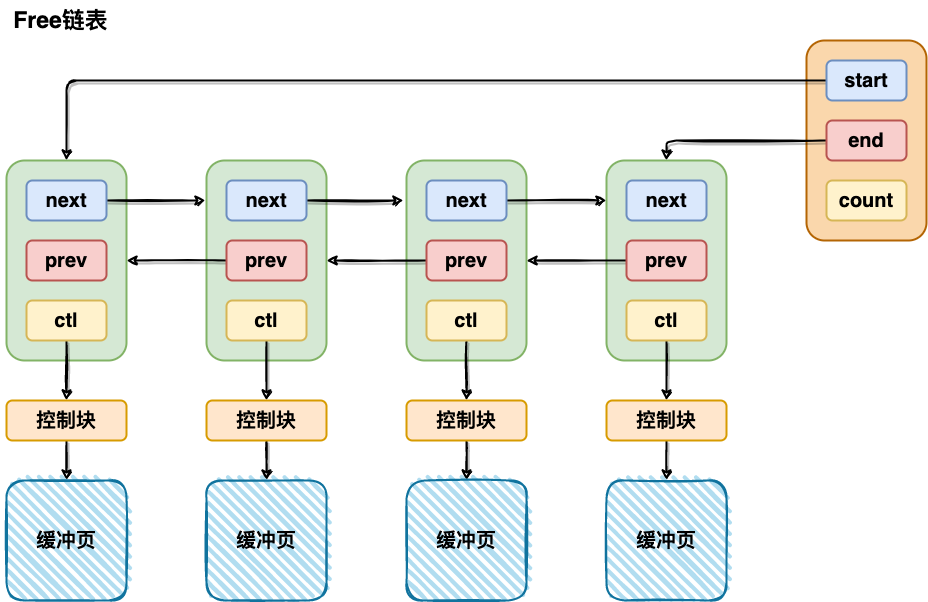

The diagram above was exported from draw.io. Its source (the exported page's mxGraphModel, read from the mxfile embedded in the PNG):
<mxGraphModel dx="1577" dy="2059" grid="1" gridSize="10" guides="1" tooltips="1" connect="1" arrows="1" fold="1" page="1" pageScale="1" pageWidth="827" pageHeight="1169" math="0" shadow="0">
  <root>
    <mxCell id="0" />
    <mxCell id="1" parent="0" />
    <mxCell id="xlf5OFWuZGYbSsyeMgTy-2" value="" style="rounded=1;whiteSpace=wrap;html=1;strokeWidth=2;fillWeight=4;hachureGap=8;hachureAngle=45;fillColor=#d5e8d4;sketch=0;shadow=0;glass=0;strokeColor=#82b366;fontStyle=1;fontSize=20;" vertex="1" parent="1">
      <mxGeometry x="360" y="120" width="120" height="200" as="geometry" />
    </mxCell>
    <mxCell id="xlf5OFWuZGYbSsyeMgTy-3" value="" style="rounded=1;whiteSpace=wrap;html=1;strokeWidth=2;fillWeight=4;hachureGap=8;hachureAngle=45;fillColor=#d5e8d4;sketch=0;shadow=0;glass=0;strokeColor=#82b366;fontStyle=1;fontSize=20;" vertex="1" parent="1">
      <mxGeometry x="560" y="120" width="120" height="200" as="geometry" />
    </mxCell>
    <mxCell id="xlf5OFWuZGYbSsyeMgTy-4" value="" style="rounded=1;whiteSpace=wrap;html=1;strokeWidth=2;fillWeight=4;hachureGap=8;hachureAngle=45;fillColor=#d5e8d4;sketch=0;shadow=0;glass=0;strokeColor=#82b366;fontStyle=1;fontSize=20;" vertex="1" parent="1">
      <mxGeometry x="760" y="120" width="120" height="200" as="geometry" />
    </mxCell>
    <mxCell id="xlf5OFWuZGYbSsyeMgTy-5" value="" style="rounded=1;whiteSpace=wrap;html=1;strokeWidth=2;fillWeight=4;hachureGap=8;hachureAngle=45;fillColor=#d5e8d4;sketch=0;shadow=0;glass=0;strokeColor=#82b366;fontStyle=1;fontSize=20;" vertex="1" parent="1">
      <mxGeometry x="960" y="120" width="120" height="200" as="geometry" />
    </mxCell>
    <mxCell id="xlf5OFWuZGYbSsyeMgTy-21" style="edgeStyle=orthogonalEdgeStyle;rounded=0;orthogonalLoop=1;jettySize=auto;html=1;exitX=1;exitY=0.5;exitDx=0;exitDy=0;entryX=-0.008;entryY=0.2;entryDx=0;entryDy=0;entryPerimeter=0;strokeWidth=2;sketch=1;shadow=1;fontStyle=1;fontSize=20;" edge="1" parent="1" source="xlf5OFWuZGYbSsyeMgTy-6" target="xlf5OFWuZGYbSsyeMgTy-3">
      <mxGeometry relative="1" as="geometry" />
    </mxCell>
    <mxCell id="xlf5OFWuZGYbSsyeMgTy-6" value="next" style="rounded=1;whiteSpace=wrap;html=1;strokeWidth=2;fillWeight=4;hachureGap=8;hachureAngle=45;fillColor=#dae8fc;sketch=0;shadow=0;glass=0;strokeColor=#6c8ebf;fontStyle=1;fontSize=20;" vertex="1" parent="1">
      <mxGeometry x="380" y="140" width="80" height="40" as="geometry" />
    </mxCell>
    <mxCell id="xlf5OFWuZGYbSsyeMgTy-7" value="prev" style="rounded=1;whiteSpace=wrap;html=1;strokeWidth=2;fillWeight=4;hachureGap=8;hachureAngle=45;fillColor=#f8cecc;sketch=0;shadow=0;glass=0;strokeColor=#b85450;fontStyle=1;fontSize=20;" vertex="1" parent="1">
      <mxGeometry x="380" y="200" width="80" height="40" as="geometry" />
    </mxCell>
    <mxCell id="xlf5OFWuZGYbSsyeMgTy-42" style="edgeStyle=orthogonalEdgeStyle;rounded=1;sketch=1;orthogonalLoop=1;jettySize=auto;html=1;exitX=0.5;exitY=1;exitDx=0;exitDy=0;entryX=0.5;entryY=0;entryDx=0;entryDy=0;shadow=1;strokeWidth=2;fontStyle=1;fontSize=20;" edge="1" parent="1" source="xlf5OFWuZGYbSsyeMgTy-8" target="xlf5OFWuZGYbSsyeMgTy-27">
      <mxGeometry relative="1" as="geometry" />
    </mxCell>
    <mxCell id="xlf5OFWuZGYbSsyeMgTy-8" value="ctl" style="rounded=1;whiteSpace=wrap;html=1;strokeWidth=2;fillWeight=4;hachureGap=8;hachureAngle=45;fillColor=#fff2cc;sketch=0;shadow=0;glass=0;strokeColor=#d6b656;fontStyle=1;fontSize=20;" vertex="1" parent="1">
      <mxGeometry x="380" y="260" width="80" height="40" as="geometry" />
    </mxCell>
    <mxCell id="xlf5OFWuZGYbSsyeMgTy-20" style="edgeStyle=orthogonalEdgeStyle;rounded=0;orthogonalLoop=1;jettySize=auto;html=1;exitX=1;exitY=0.5;exitDx=0;exitDy=0;entryX=-0.025;entryY=0.2;entryDx=0;entryDy=0;entryPerimeter=0;strokeWidth=2;sketch=1;shadow=1;fontStyle=1;fontSize=20;" edge="1" parent="1" source="xlf5OFWuZGYbSsyeMgTy-10" target="xlf5OFWuZGYbSsyeMgTy-4">
      <mxGeometry relative="1" as="geometry" />
    </mxCell>
    <mxCell id="xlf5OFWuZGYbSsyeMgTy-10" value="next" style="rounded=1;whiteSpace=wrap;html=1;strokeWidth=2;fillWeight=4;hachureGap=8;hachureAngle=45;fillColor=#dae8fc;sketch=0;shadow=0;glass=0;strokeColor=#6c8ebf;fontStyle=1;fontSize=20;" vertex="1" parent="1">
      <mxGeometry x="580" y="140" width="80" height="40" as="geometry" />
    </mxCell>
    <mxCell id="xlf5OFWuZGYbSsyeMgTy-22" style="edgeStyle=orthogonalEdgeStyle;rounded=1;orthogonalLoop=1;jettySize=auto;html=1;entryX=1;entryY=0.5;entryDx=0;entryDy=0;strokeWidth=2;sketch=1;shadow=1;fontStyle=1;fontSize=20;" edge="1" parent="1" source="xlf5OFWuZGYbSsyeMgTy-11" target="xlf5OFWuZGYbSsyeMgTy-2">
      <mxGeometry relative="1" as="geometry" />
    </mxCell>
    <mxCell id="xlf5OFWuZGYbSsyeMgTy-11" value="prev" style="rounded=1;whiteSpace=wrap;html=1;strokeWidth=2;fillWeight=4;hachureGap=8;hachureAngle=45;fillColor=#f8cecc;sketch=0;shadow=0;glass=0;strokeColor=#b85450;fontStyle=1;fontSize=20;" vertex="1" parent="1">
      <mxGeometry x="580" y="200" width="80" height="40" as="geometry" />
    </mxCell>
    <mxCell id="xlf5OFWuZGYbSsyeMgTy-43" style="edgeStyle=orthogonalEdgeStyle;rounded=1;sketch=1;orthogonalLoop=1;jettySize=auto;html=1;exitX=0.5;exitY=1;exitDx=0;exitDy=0;entryX=0.5;entryY=0;entryDx=0;entryDy=0;shadow=1;strokeWidth=2;fontStyle=1;fontSize=20;" edge="1" parent="1" source="xlf5OFWuZGYbSsyeMgTy-12" target="xlf5OFWuZGYbSsyeMgTy-28">
      <mxGeometry relative="1" as="geometry" />
    </mxCell>
    <mxCell id="xlf5OFWuZGYbSsyeMgTy-12" value="ctl" style="rounded=1;whiteSpace=wrap;html=1;strokeWidth=2;fillWeight=4;hachureGap=8;hachureAngle=45;fillColor=#fff2cc;sketch=0;shadow=0;glass=0;strokeColor=#d6b656;fontStyle=1;fontSize=20;" vertex="1" parent="1">
      <mxGeometry x="580" y="260" width="80" height="40" as="geometry" />
    </mxCell>
    <mxCell id="xlf5OFWuZGYbSsyeMgTy-24" style="edgeStyle=orthogonalEdgeStyle;rounded=0;orthogonalLoop=1;jettySize=auto;html=1;entryX=0;entryY=0.2;entryDx=0;entryDy=0;entryPerimeter=0;strokeWidth=2;sketch=1;shadow=1;fontStyle=1;fontSize=20;" edge="1" parent="1" source="xlf5OFWuZGYbSsyeMgTy-13" target="xlf5OFWuZGYbSsyeMgTy-5">
      <mxGeometry relative="1" as="geometry" />
    </mxCell>
    <mxCell id="xlf5OFWuZGYbSsyeMgTy-13" value="next" style="rounded=1;whiteSpace=wrap;html=1;strokeWidth=2;fillWeight=4;hachureGap=8;hachureAngle=45;fillColor=#dae8fc;sketch=0;shadow=0;glass=0;strokeColor=#6c8ebf;fontStyle=1;fontSize=20;" vertex="1" parent="1">
      <mxGeometry x="780" y="140" width="80" height="40" as="geometry" />
    </mxCell>
    <mxCell id="xlf5OFWuZGYbSsyeMgTy-26" style="edgeStyle=orthogonalEdgeStyle;rounded=0;orthogonalLoop=1;jettySize=auto;html=1;entryX=1;entryY=0.5;entryDx=0;entryDy=0;strokeWidth=2;sketch=1;shadow=1;fontStyle=1;fontSize=20;" edge="1" parent="1" source="xlf5OFWuZGYbSsyeMgTy-14" target="xlf5OFWuZGYbSsyeMgTy-3">
      <mxGeometry relative="1" as="geometry" />
    </mxCell>
    <mxCell id="xlf5OFWuZGYbSsyeMgTy-14" value="prev" style="rounded=1;whiteSpace=wrap;html=1;strokeWidth=2;fillWeight=4;hachureGap=8;hachureAngle=45;fillColor=#f8cecc;sketch=0;shadow=0;glass=0;strokeColor=#b85450;fontStyle=1;fontSize=20;" vertex="1" parent="1">
      <mxGeometry x="780" y="200" width="80" height="40" as="geometry" />
    </mxCell>
    <mxCell id="xlf5OFWuZGYbSsyeMgTy-44" style="edgeStyle=orthogonalEdgeStyle;rounded=1;sketch=1;orthogonalLoop=1;jettySize=auto;html=1;exitX=0.5;exitY=1;exitDx=0;exitDy=0;entryX=0.5;entryY=0;entryDx=0;entryDy=0;shadow=1;strokeWidth=2;fontStyle=1;fontSize=20;" edge="1" parent="1" source="xlf5OFWuZGYbSsyeMgTy-15" target="xlf5OFWuZGYbSsyeMgTy-29">
      <mxGeometry relative="1" as="geometry" />
    </mxCell>
    <mxCell id="xlf5OFWuZGYbSsyeMgTy-15" value="ctl" style="rounded=1;whiteSpace=wrap;html=1;strokeWidth=2;fillWeight=4;hachureGap=8;hachureAngle=45;fillColor=#fff2cc;sketch=0;shadow=0;glass=0;strokeColor=#d6b656;fontStyle=1;fontSize=20;" vertex="1" parent="1">
      <mxGeometry x="780" y="260" width="80" height="40" as="geometry" />
    </mxCell>
    <mxCell id="xlf5OFWuZGYbSsyeMgTy-16" value="next" style="rounded=1;whiteSpace=wrap;html=1;strokeWidth=2;fillWeight=4;hachureGap=8;hachureAngle=45;fillColor=#dae8fc;sketch=0;shadow=0;glass=0;strokeColor=#6c8ebf;fontStyle=1;fontSize=20;" vertex="1" parent="1">
      <mxGeometry x="980" y="140" width="80" height="40" as="geometry" />
    </mxCell>
    <mxCell id="xlf5OFWuZGYbSsyeMgTy-25" style="edgeStyle=orthogonalEdgeStyle;rounded=0;orthogonalLoop=1;jettySize=auto;html=1;entryX=1;entryY=0.5;entryDx=0;entryDy=0;strokeWidth=2;sketch=1;shadow=1;fontStyle=1;fontSize=20;" edge="1" parent="1" source="xlf5OFWuZGYbSsyeMgTy-17" target="xlf5OFWuZGYbSsyeMgTy-4">
      <mxGeometry relative="1" as="geometry" />
    </mxCell>
    <mxCell id="xlf5OFWuZGYbSsyeMgTy-17" value="prev" style="rounded=1;whiteSpace=wrap;html=1;strokeWidth=2;fillWeight=4;hachureGap=8;hachureAngle=45;fillColor=#f8cecc;sketch=0;shadow=0;glass=0;strokeColor=#b85450;fontStyle=1;fontSize=20;" vertex="1" parent="1">
      <mxGeometry x="980" y="200" width="80" height="40" as="geometry" />
    </mxCell>
    <mxCell id="xlf5OFWuZGYbSsyeMgTy-45" style="edgeStyle=orthogonalEdgeStyle;rounded=1;sketch=1;orthogonalLoop=1;jettySize=auto;html=1;exitX=0.5;exitY=1;exitDx=0;exitDy=0;shadow=1;strokeWidth=2;fontStyle=1;fontSize=20;" edge="1" parent="1" source="xlf5OFWuZGYbSsyeMgTy-18" target="xlf5OFWuZGYbSsyeMgTy-30">
      <mxGeometry relative="1" as="geometry" />
    </mxCell>
    <mxCell id="xlf5OFWuZGYbSsyeMgTy-18" value="ctl" style="rounded=1;whiteSpace=wrap;html=1;strokeWidth=2;fillWeight=4;hachureGap=8;hachureAngle=45;fillColor=#fff2cc;sketch=0;shadow=0;glass=0;strokeColor=#d6b656;fontStyle=1;fontSize=20;" vertex="1" parent="1">
      <mxGeometry x="980" y="260" width="80" height="40" as="geometry" />
    </mxCell>
    <mxCell id="xlf5OFWuZGYbSsyeMgTy-50" style="edgeStyle=orthogonalEdgeStyle;rounded=1;sketch=1;orthogonalLoop=1;jettySize=auto;html=1;exitX=0.5;exitY=1;exitDx=0;exitDy=0;shadow=1;strokeWidth=2;fontStyle=1;fontSize=20;" edge="1" parent="1" source="xlf5OFWuZGYbSsyeMgTy-27" target="xlf5OFWuZGYbSsyeMgTy-46">
      <mxGeometry relative="1" as="geometry" />
    </mxCell>
    <mxCell id="xlf5OFWuZGYbSsyeMgTy-27" value="控制块" style="rounded=1;whiteSpace=wrap;html=1;strokeWidth=2;fillWeight=4;hachureGap=8;hachureAngle=45;fillColor=#ffe6cc;sketch=0;shadow=0;glass=0;strokeColor=#d79b00;fontStyle=1;fontSize=20;" vertex="1" parent="1">
      <mxGeometry x="360" y="360" width="120" height="40" as="geometry" />
    </mxCell>
    <mxCell id="xlf5OFWuZGYbSsyeMgTy-51" style="edgeStyle=orthogonalEdgeStyle;rounded=1;sketch=1;orthogonalLoop=1;jettySize=auto;html=1;exitX=0.5;exitY=1;exitDx=0;exitDy=0;shadow=1;strokeWidth=2;fontStyle=1;fontSize=20;" edge="1" parent="1" source="xlf5OFWuZGYbSsyeMgTy-28" target="xlf5OFWuZGYbSsyeMgTy-47">
      <mxGeometry relative="1" as="geometry" />
    </mxCell>
    <mxCell id="xlf5OFWuZGYbSsyeMgTy-28" value="控制块" style="rounded=1;whiteSpace=wrap;html=1;strokeWidth=2;fillWeight=4;hachureGap=8;hachureAngle=45;fillColor=#ffe6cc;sketch=0;shadow=0;glass=0;strokeColor=#d79b00;fontStyle=1;fontSize=20;" vertex="1" parent="1">
      <mxGeometry x="560" y="360" width="120" height="40" as="geometry" />
    </mxCell>
    <mxCell id="xlf5OFWuZGYbSsyeMgTy-52" style="edgeStyle=orthogonalEdgeStyle;rounded=1;sketch=1;orthogonalLoop=1;jettySize=auto;html=1;exitX=0.5;exitY=1;exitDx=0;exitDy=0;shadow=1;strokeWidth=2;fontStyle=1;fontSize=20;" edge="1" parent="1" source="xlf5OFWuZGYbSsyeMgTy-29" target="xlf5OFWuZGYbSsyeMgTy-48">
      <mxGeometry relative="1" as="geometry" />
    </mxCell>
    <mxCell id="xlf5OFWuZGYbSsyeMgTy-29" value="控制块" style="rounded=1;whiteSpace=wrap;html=1;strokeWidth=2;fillWeight=4;hachureGap=8;hachureAngle=45;fillColor=#ffe6cc;sketch=0;shadow=0;glass=0;strokeColor=#d79b00;fontStyle=1;fontSize=20;" vertex="1" parent="1">
      <mxGeometry x="760" y="360" width="120" height="40" as="geometry" />
    </mxCell>
    <mxCell id="xlf5OFWuZGYbSsyeMgTy-53" style="edgeStyle=orthogonalEdgeStyle;rounded=1;sketch=1;orthogonalLoop=1;jettySize=auto;html=1;exitX=0.5;exitY=1;exitDx=0;exitDy=0;shadow=1;strokeWidth=2;fontStyle=1;fontSize=20;" edge="1" parent="1" source="xlf5OFWuZGYbSsyeMgTy-30" target="xlf5OFWuZGYbSsyeMgTy-49">
      <mxGeometry relative="1" as="geometry" />
    </mxCell>
    <mxCell id="xlf5OFWuZGYbSsyeMgTy-30" value="控制块" style="rounded=1;whiteSpace=wrap;html=1;strokeWidth=2;fillWeight=4;hachureGap=8;hachureAngle=45;fillColor=#ffe6cc;sketch=0;shadow=0;glass=0;strokeColor=#d79b00;fontStyle=1;fontSize=20;" vertex="1" parent="1">
      <mxGeometry x="960" y="360" width="120" height="40" as="geometry" />
    </mxCell>
    <mxCell id="xlf5OFWuZGYbSsyeMgTy-35" value="" style="rounded=1;whiteSpace=wrap;html=1;strokeWidth=2;fillWeight=4;hachureGap=8;hachureAngle=45;fillColor=#fad7ac;sketch=0;shadow=0;glass=0;strokeColor=#b46504;fontStyle=1;fontSize=20;" vertex="1" parent="1">
      <mxGeometry x="1160" width="120" height="200" as="geometry" />
    </mxCell>
    <mxCell id="xlf5OFWuZGYbSsyeMgTy-39" value="" style="edgeStyle=orthogonalEdgeStyle;rounded=1;sketch=1;orthogonalLoop=1;jettySize=auto;html=1;shadow=1;strokeWidth=2;fontStyle=1;fontSize=20;" edge="1" parent="1" source="xlf5OFWuZGYbSsyeMgTy-36" target="xlf5OFWuZGYbSsyeMgTy-2">
      <mxGeometry relative="1" as="geometry" />
    </mxCell>
    <mxCell id="xlf5OFWuZGYbSsyeMgTy-36" value="start" style="rounded=1;whiteSpace=wrap;html=1;strokeWidth=2;fillWeight=4;hachureGap=8;hachureAngle=45;fillColor=#dae8fc;sketch=0;shadow=0;glass=0;strokeColor=#6c8ebf;fontStyle=1;fontSize=20;" vertex="1" parent="1">
      <mxGeometry x="1180" y="20" width="80" height="40" as="geometry" />
    </mxCell>
    <mxCell id="xlf5OFWuZGYbSsyeMgTy-40" style="edgeStyle=orthogonalEdgeStyle;rounded=1;sketch=1;orthogonalLoop=1;jettySize=auto;html=1;entryX=0.5;entryY=0;entryDx=0;entryDy=0;shadow=1;strokeWidth=2;exitX=0;exitY=0.5;exitDx=0;exitDy=0;fontStyle=1;fontSize=20;" edge="1" parent="1" source="xlf5OFWuZGYbSsyeMgTy-37" target="xlf5OFWuZGYbSsyeMgTy-5">
      <mxGeometry relative="1" as="geometry">
        <Array as="points">
          <mxPoint x="1180" y="100" />
          <mxPoint x="1020" y="100" />
        </Array>
      </mxGeometry>
    </mxCell>
    <mxCell id="xlf5OFWuZGYbSsyeMgTy-37" value="end" style="rounded=1;whiteSpace=wrap;html=1;strokeWidth=2;fillWeight=4;hachureGap=8;hachureAngle=45;fillColor=#f8cecc;sketch=0;shadow=0;glass=0;strokeColor=#b85450;fontStyle=1;fontSize=20;" vertex="1" parent="1">
      <mxGeometry x="1180" y="80" width="80" height="40" as="geometry" />
    </mxCell>
    <mxCell id="xlf5OFWuZGYbSsyeMgTy-38" value="count" style="rounded=1;whiteSpace=wrap;html=1;strokeWidth=2;fillWeight=4;hachureGap=8;hachureAngle=45;fillColor=#fff2cc;sketch=0;shadow=0;glass=0;strokeColor=#d6b656;fontStyle=1;fontSize=20;" vertex="1" parent="1">
      <mxGeometry x="1180" y="140" width="80" height="40" as="geometry" />
    </mxCell>
    <mxCell id="xlf5OFWuZGYbSsyeMgTy-46" value="缓冲页" style="rounded=1;whiteSpace=wrap;html=1;strokeWidth=2;fillWeight=4;hachureGap=8;hachureAngle=45;fillColor=#b1ddf0;sketch=1;shadow=0;glass=0;strokeColor=#10739e;fontStyle=1;fontSize=20;" vertex="1" parent="1">
      <mxGeometry x="360" y="440" width="120" height="120" as="geometry" />
    </mxCell>
    <mxCell id="xlf5OFWuZGYbSsyeMgTy-47" value="缓冲页" style="rounded=1;whiteSpace=wrap;html=1;strokeWidth=2;fillWeight=4;hachureGap=8;hachureAngle=45;fillColor=#b1ddf0;sketch=1;shadow=0;glass=0;strokeColor=#10739e;fontStyle=1;fontSize=20;" vertex="1" parent="1">
      <mxGeometry x="560" y="440" width="120" height="120" as="geometry" />
    </mxCell>
    <mxCell id="xlf5OFWuZGYbSsyeMgTy-48" value="缓冲页" style="rounded=1;whiteSpace=wrap;html=1;strokeWidth=2;fillWeight=4;hachureGap=8;hachureAngle=45;fillColor=#b1ddf0;sketch=1;shadow=0;glass=0;strokeColor=#10739e;fontStyle=1;fontSize=20;" vertex="1" parent="1">
      <mxGeometry x="760" y="440" width="120" height="120" as="geometry" />
    </mxCell>
    <mxCell id="xlf5OFWuZGYbSsyeMgTy-49" value="缓冲页" style="rounded=1;whiteSpace=wrap;html=1;strokeWidth=2;fillWeight=4;hachureGap=8;hachureAngle=45;fillColor=#b1ddf0;sketch=1;shadow=0;glass=0;strokeColor=#10739e;fontStyle=1;fontSize=20;" vertex="1" parent="1">
      <mxGeometry x="960" y="440" width="120" height="120" as="geometry" />
    </mxCell>
    <mxCell id="xlf5OFWuZGYbSsyeMgTy-54" value="Free链表" style="text;html=1;align=center;verticalAlign=middle;resizable=0;points=[];autosize=1;strokeColor=none;fillColor=none;fontSize=23;fontStyle=1" vertex="1" parent="1">
      <mxGeometry x="354" y="-40" width="120" height="40" as="geometry" />
    </mxCell>
  </root>
</mxGraphModel>